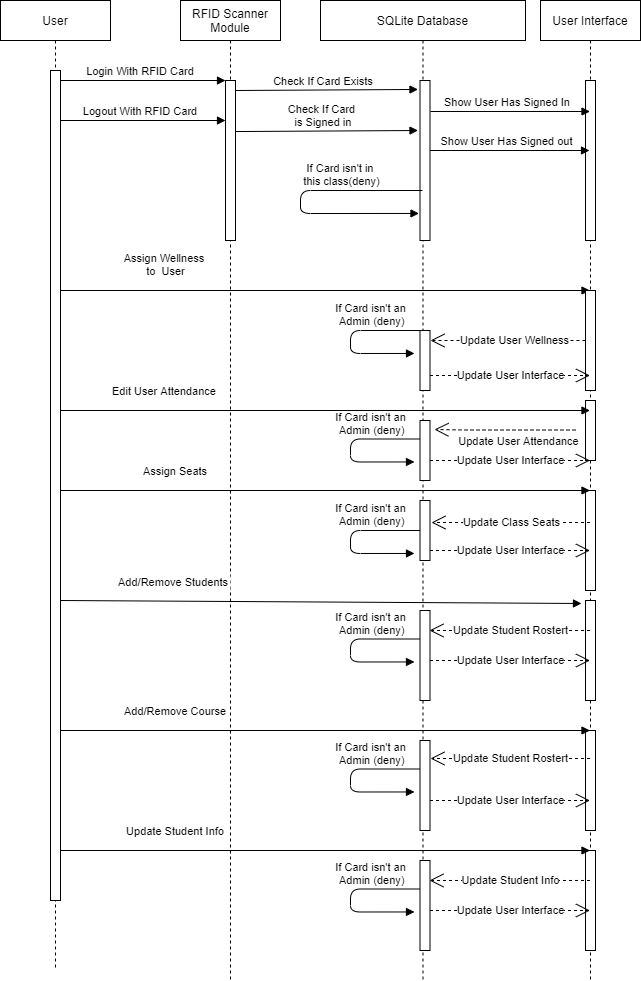

The diagram above was exported from draw.io. Its source (the exported page's mxGraphModel, read from the mxfile embedded in the PNG):
<mxGraphModel dx="685" dy="727" grid="1" gridSize="10" guides="1" tooltips="1" connect="1" arrows="1" fold="1" page="1" pageScale="1" pageWidth="850" pageHeight="1100" math="0" shadow="0">
  <root>
    <mxCell id="0" />
    <mxCell id="1" parent="0" />
    <mxCell id="3nuBFxr9cyL0pnOWT2aG-1" value="User" style="shape=umlLifeline;perimeter=lifelinePerimeter;container=1;collapsible=0;recursiveResize=0;rounded=0;shadow=0;strokeWidth=1;" parent="1" vertex="1">
      <mxGeometry x="120" y="80" width="110" height="970" as="geometry" />
    </mxCell>
    <mxCell id="3nuBFxr9cyL0pnOWT2aG-2" value="" style="points=[];perimeter=orthogonalPerimeter;rounded=0;shadow=0;strokeWidth=1;" parent="3nuBFxr9cyL0pnOWT2aG-1" vertex="1">
      <mxGeometry x="50" y="70" width="10" height="830" as="geometry" />
    </mxCell>
    <mxCell id="RM60HjFf2QnBervC0rXo-24" value="Assign Wellness&#10; to  User" style="verticalAlign=bottom;endArrow=block;shadow=0;strokeWidth=1;" edge="1" parent="3nuBFxr9cyL0pnOWT2aG-1" target="RM60HjFf2QnBervC0rXo-1">
      <mxGeometry x="-0.6083" y="10" relative="1" as="geometry">
        <mxPoint x="60" y="290" as="sourcePoint" />
        <mxPoint x="225" y="290" as="targetPoint" />
        <mxPoint as="offset" />
      </mxGeometry>
    </mxCell>
    <mxCell id="RM60HjFf2QnBervC0rXo-53" value="Logout With RFID Card" style="verticalAlign=bottom;endArrow=block;entryX=0;entryY=0;shadow=0;strokeWidth=1;" edge="1" parent="3nuBFxr9cyL0pnOWT2aG-1">
      <mxGeometry x="-0.0303" relative="1" as="geometry">
        <mxPoint x="60" y="120" as="sourcePoint" />
        <mxPoint x="225" y="120" as="targetPoint" />
        <mxPoint as="offset" />
      </mxGeometry>
    </mxCell>
    <mxCell id="3nuBFxr9cyL0pnOWT2aG-5" value="RFID Scanner&#10;Module" style="shape=umlLifeline;perimeter=lifelinePerimeter;container=1;collapsible=0;recursiveResize=0;rounded=0;shadow=0;strokeWidth=1;" parent="1" vertex="1">
      <mxGeometry x="300" y="80" width="100" height="980" as="geometry" />
    </mxCell>
    <mxCell id="3nuBFxr9cyL0pnOWT2aG-6" value="" style="points=[];perimeter=orthogonalPerimeter;rounded=0;shadow=0;strokeWidth=1;" parent="3nuBFxr9cyL0pnOWT2aG-5" vertex="1">
      <mxGeometry x="45" y="80" width="10" height="160" as="geometry" />
    </mxCell>
    <mxCell id="RM60HjFf2QnBervC0rXo-13" value="Check If Card Exists" style="verticalAlign=bottom;endArrow=block;entryX=-0.2;entryY=0.056;shadow=0;strokeWidth=1;entryDx=0;entryDy=0;entryPerimeter=0;" edge="1" parent="3nuBFxr9cyL0pnOWT2aG-5" target="RM60HjFf2QnBervC0rXo-8">
      <mxGeometry x="-0.0303" relative="1" as="geometry">
        <mxPoint x="55" y="90" as="sourcePoint" />
        <mxPoint x="220" y="90" as="targetPoint" />
        <mxPoint as="offset" />
      </mxGeometry>
    </mxCell>
    <mxCell id="RM60HjFf2QnBervC0rXo-57" value="Check If Card &#10;is Signed in" style="verticalAlign=bottom;endArrow=block;entryX=-0.2;entryY=0.056;shadow=0;strokeWidth=1;entryDx=0;entryDy=0;entryPerimeter=0;" edge="1" parent="3nuBFxr9cyL0pnOWT2aG-5">
      <mxGeometry x="-0.0303" relative="1" as="geometry">
        <mxPoint x="55" y="131.04" as="sourcePoint" />
        <mxPoint x="237.5" y="130.00000000000003" as="targetPoint" />
        <mxPoint as="offset" />
      </mxGeometry>
    </mxCell>
    <mxCell id="3nuBFxr9cyL0pnOWT2aG-8" value="Login With RFID Card" style="verticalAlign=bottom;endArrow=block;entryX=0;entryY=0;shadow=0;strokeWidth=1;" parent="1" source="3nuBFxr9cyL0pnOWT2aG-2" target="3nuBFxr9cyL0pnOWT2aG-6" edge="1">
      <mxGeometry x="-0.0303" relative="1" as="geometry">
        <mxPoint x="275" y="160" as="sourcePoint" />
        <mxPoint as="offset" />
      </mxGeometry>
    </mxCell>
    <mxCell id="RM60HjFf2QnBervC0rXo-1" value="User Interface" style="shape=umlLifeline;perimeter=lifelinePerimeter;container=1;collapsible=0;recursiveResize=0;rounded=0;shadow=0;strokeWidth=1;" vertex="1" parent="1">
      <mxGeometry x="660" y="80" width="100" height="980" as="geometry" />
    </mxCell>
    <mxCell id="RM60HjFf2QnBervC0rXo-2" value="" style="points=[];perimeter=orthogonalPerimeter;rounded=0;shadow=0;strokeWidth=1;" vertex="1" parent="RM60HjFf2QnBervC0rXo-1">
      <mxGeometry x="45" y="80" width="10" height="160" as="geometry" />
    </mxCell>
    <mxCell id="RM60HjFf2QnBervC0rXo-22" value="" style="points=[];perimeter=orthogonalPerimeter;rounded=0;shadow=0;strokeWidth=1;" vertex="1" parent="RM60HjFf2QnBervC0rXo-1">
      <mxGeometry x="45" y="290" width="10" height="100" as="geometry" />
    </mxCell>
    <mxCell id="RM60HjFf2QnBervC0rXo-25" value="Update User Wellness" style="endArrow=open;endSize=12;dashed=1;html=1;rounded=0;" edge="1" parent="RM60HjFf2QnBervC0rXo-1">
      <mxGeometry x="-0.0733" width="160" relative="1" as="geometry">
        <mxPoint x="45" y="340" as="sourcePoint" />
        <mxPoint x="-110" y="340" as="targetPoint" />
        <Array as="points">
          <mxPoint x="-64.5" y="340" />
        </Array>
        <mxPoint x="1" as="offset" />
      </mxGeometry>
    </mxCell>
    <mxCell id="RM60HjFf2QnBervC0rXo-29" value="" style="points=[];perimeter=orthogonalPerimeter;rounded=0;shadow=0;strokeWidth=1;" vertex="1" parent="RM60HjFf2QnBervC0rXo-1">
      <mxGeometry x="45" y="490" width="10" height="100" as="geometry" />
    </mxCell>
    <mxCell id="RM60HjFf2QnBervC0rXo-32" value="" style="points=[];perimeter=orthogonalPerimeter;rounded=0;shadow=0;strokeWidth=1;" vertex="1" parent="RM60HjFf2QnBervC0rXo-1">
      <mxGeometry x="45" y="400" width="10" height="60" as="geometry" />
    </mxCell>
    <mxCell id="RM60HjFf2QnBervC0rXo-34" value="Update User Attendance" style="endArrow=open;endSize=12;dashed=1;html=1;rounded=0;entryX=1.45;entryY=0.15;entryDx=0;entryDy=0;entryPerimeter=0;" edge="1" parent="RM60HjFf2QnBervC0rXo-1" target="RM60HjFf2QnBervC0rXo-33">
      <mxGeometry x="-0.1852" y="11" width="160" relative="1" as="geometry">
        <mxPoint x="35" y="429.5" as="sourcePoint" />
        <mxPoint x="-100" y="429.5" as="targetPoint" />
        <Array as="points">
          <mxPoint x="-74.5" y="429.5" />
        </Array>
        <mxPoint as="offset" />
      </mxGeometry>
    </mxCell>
    <mxCell id="RM60HjFf2QnBervC0rXo-43" value="" style="points=[];perimeter=orthogonalPerimeter;rounded=0;shadow=0;strokeWidth=1;" vertex="1" parent="RM60HjFf2QnBervC0rXo-1">
      <mxGeometry x="45" y="730" width="10" height="100" as="geometry" />
    </mxCell>
    <mxCell id="RM60HjFf2QnBervC0rXo-48" value="" style="points=[];perimeter=orthogonalPerimeter;rounded=0;shadow=0;strokeWidth=1;" vertex="1" parent="RM60HjFf2QnBervC0rXo-1">
      <mxGeometry x="45" y="850" width="10" height="100" as="geometry" />
    </mxCell>
    <mxCell id="RM60HjFf2QnBervC0rXo-35" value="" style="points=[];perimeter=orthogonalPerimeter;rounded=0;shadow=0;strokeWidth=1;" vertex="1" parent="RM60HjFf2QnBervC0rXo-1">
      <mxGeometry x="45" y="600" width="10" height="100" as="geometry" />
    </mxCell>
    <mxCell id="RM60HjFf2QnBervC0rXo-7" value="SQLite Database" style="shape=umlLifeline;perimeter=lifelinePerimeter;container=1;collapsible=0;recursiveResize=0;rounded=0;shadow=0;strokeWidth=1;" vertex="1" parent="1">
      <mxGeometry x="440" y="80" width="205" height="980" as="geometry" />
    </mxCell>
    <mxCell id="RM60HjFf2QnBervC0rXo-8" value="" style="points=[];perimeter=orthogonalPerimeter;rounded=0;shadow=0;strokeWidth=1;" vertex="1" parent="RM60HjFf2QnBervC0rXo-7">
      <mxGeometry x="99.5" y="80" width="10" height="160" as="geometry" />
    </mxCell>
    <mxCell id="RM60HjFf2QnBervC0rXo-15" value="Show User Has Signed In" style="verticalAlign=bottom;endArrow=block;shadow=0;strokeWidth=1;" edge="1" parent="RM60HjFf2QnBervC0rXo-7" target="RM60HjFf2QnBervC0rXo-1">
      <mxGeometry x="-0.0303" relative="1" as="geometry">
        <mxPoint x="110" y="111" as="sourcePoint" />
        <mxPoint x="190" y="111" as="targetPoint" />
        <mxPoint as="offset" />
      </mxGeometry>
    </mxCell>
    <mxCell id="RM60HjFf2QnBervC0rXo-16" value="If Card isn't in&#10; this class(deny)" style="verticalAlign=bottom;endArrow=block;shadow=0;strokeWidth=1;entryX=-0.1;entryY=0.831;entryDx=0;entryDy=0;entryPerimeter=0;" edge="1" parent="RM60HjFf2QnBervC0rXo-7" source="RM60HjFf2QnBervC0rXo-7" target="RM60HjFf2QnBervC0rXo-8">
      <mxGeometry x="-0.3674" relative="1" as="geometry">
        <mxPoint x="46" y="135.03999999999996" as="sourcePoint" />
        <mxPoint x="62" y="150" as="targetPoint" />
        <mxPoint x="1" as="offset" />
        <Array as="points">
          <mxPoint x="-20" y="190" />
          <mxPoint x="-20" y="213" />
        </Array>
      </mxGeometry>
    </mxCell>
    <mxCell id="RM60HjFf2QnBervC0rXo-23" value="" style="points=[];perimeter=orthogonalPerimeter;rounded=0;shadow=0;strokeWidth=1;" vertex="1" parent="RM60HjFf2QnBervC0rXo-7">
      <mxGeometry x="99.5" y="330" width="10" height="60" as="geometry" />
    </mxCell>
    <mxCell id="RM60HjFf2QnBervC0rXo-28" value="" style="points=[];perimeter=orthogonalPerimeter;rounded=0;shadow=0;strokeWidth=1;" vertex="1" parent="RM60HjFf2QnBervC0rXo-7">
      <mxGeometry x="99.5" y="500" width="10" height="60" as="geometry" />
    </mxCell>
    <mxCell id="RM60HjFf2QnBervC0rXo-30" value="Assign Seats" style="verticalAlign=bottom;endArrow=block;shadow=0;strokeWidth=1;" edge="1" parent="RM60HjFf2QnBervC0rXo-7" target="RM60HjFf2QnBervC0rXo-1">
      <mxGeometry x="-0.5647" y="10" relative="1" as="geometry">
        <mxPoint x="-260" y="490" as="sourcePoint" />
        <mxPoint x="199.5" y="490" as="targetPoint" />
        <mxPoint as="offset" />
      </mxGeometry>
    </mxCell>
    <mxCell id="RM60HjFf2QnBervC0rXo-33" value="" style="points=[];perimeter=orthogonalPerimeter;rounded=0;shadow=0;strokeWidth=1;" vertex="1" parent="RM60HjFf2QnBervC0rXo-7">
      <mxGeometry x="99.5" y="420" width="10" height="60" as="geometry" />
    </mxCell>
    <mxCell id="RM60HjFf2QnBervC0rXo-39" value="If Card isn't an&#10; Admin (deny)" style="verticalAlign=bottom;endArrow=block;shadow=0;strokeWidth=1;entryX=-0.1;entryY=0.831;entryDx=0;entryDy=0;entryPerimeter=0;" edge="1" parent="RM60HjFf2QnBervC0rXo-7">
      <mxGeometry x="-0.3674" relative="1" as="geometry">
        <mxPoint x="99.5" y="330" as="sourcePoint" />
        <mxPoint x="94" y="352.96000000000004" as="targetPoint" />
        <mxPoint x="1" as="offset" />
        <Array as="points">
          <mxPoint x="30" y="330" />
          <mxPoint x="30" y="353" />
        </Array>
      </mxGeometry>
    </mxCell>
    <mxCell id="RM60HjFf2QnBervC0rXo-40" value="If Card isn't an&#10; Admin (deny)" style="verticalAlign=bottom;endArrow=block;shadow=0;strokeWidth=1;entryX=-0.1;entryY=0.831;entryDx=0;entryDy=0;entryPerimeter=0;" edge="1" parent="RM60HjFf2QnBervC0rXo-7">
      <mxGeometry x="-0.3674" relative="1" as="geometry">
        <mxPoint x="99.5" y="438.5" as="sourcePoint" />
        <mxPoint x="94" y="461.46000000000004" as="targetPoint" />
        <mxPoint x="1" as="offset" />
        <Array as="points">
          <mxPoint x="30" y="438.5" />
          <mxPoint x="30" y="461.5" />
        </Array>
      </mxGeometry>
    </mxCell>
    <mxCell id="RM60HjFf2QnBervC0rXo-41" value="If Card isn't an&#10; Admin (deny)" style="verticalAlign=bottom;endArrow=block;shadow=0;strokeWidth=1;entryX=-0.1;entryY=0.831;entryDx=0;entryDy=0;entryPerimeter=0;" edge="1" parent="RM60HjFf2QnBervC0rXo-7">
      <mxGeometry x="-0.3674" relative="1" as="geometry">
        <mxPoint x="99.5" y="530" as="sourcePoint" />
        <mxPoint x="94" y="552.96" as="targetPoint" />
        <mxPoint x="1" as="offset" />
        <Array as="points">
          <mxPoint x="30" y="530" />
          <mxPoint x="30" y="553" />
        </Array>
      </mxGeometry>
    </mxCell>
    <mxCell id="RM60HjFf2QnBervC0rXo-44" value="" style="points=[];perimeter=orthogonalPerimeter;rounded=0;shadow=0;strokeWidth=1;" vertex="1" parent="RM60HjFf2QnBervC0rXo-7">
      <mxGeometry x="99.5" y="740" width="10" height="90" as="geometry" />
    </mxCell>
    <mxCell id="RM60HjFf2QnBervC0rXo-45" value="Add/Remove Course" style="verticalAlign=bottom;endArrow=block;shadow=0;strokeWidth=1;" edge="1" parent="RM60HjFf2QnBervC0rXo-7" target="RM60HjFf2QnBervC0rXo-1">
      <mxGeometry x="-0.5647" y="10" relative="1" as="geometry">
        <mxPoint x="-260" y="730" as="sourcePoint" />
        <mxPoint x="199.5" y="730" as="targetPoint" />
        <mxPoint as="offset" />
      </mxGeometry>
    </mxCell>
    <mxCell id="RM60HjFf2QnBervC0rXo-47" value="If Card isn't an&#10; Admin (deny)" style="verticalAlign=bottom;endArrow=block;shadow=0;strokeWidth=1;entryX=-0.1;entryY=0.831;entryDx=0;entryDy=0;entryPerimeter=0;" edge="1" parent="RM60HjFf2QnBervC0rXo-7">
      <mxGeometry x="-0.3674" relative="1" as="geometry">
        <mxPoint x="99.5" y="768.5" as="sourcePoint" />
        <mxPoint x="94" y="791.46" as="targetPoint" />
        <mxPoint x="1" as="offset" />
        <Array as="points">
          <mxPoint x="30" y="768.5" />
          <mxPoint x="30" y="791.5" />
        </Array>
      </mxGeometry>
    </mxCell>
    <mxCell id="RM60HjFf2QnBervC0rXo-49" value="" style="points=[];perimeter=orthogonalPerimeter;rounded=0;shadow=0;strokeWidth=1;" vertex="1" parent="RM60HjFf2QnBervC0rXo-7">
      <mxGeometry x="99.5" y="860" width="10" height="90" as="geometry" />
    </mxCell>
    <mxCell id="RM60HjFf2QnBervC0rXo-50" value="Update Student Info" style="verticalAlign=bottom;endArrow=block;shadow=0;strokeWidth=1;" edge="1" parent="RM60HjFf2QnBervC0rXo-7" target="RM60HjFf2QnBervC0rXo-1">
      <mxGeometry x="-0.5647" y="10" relative="1" as="geometry">
        <mxPoint x="-260" y="850" as="sourcePoint" />
        <mxPoint x="199.5" y="850" as="targetPoint" />
        <mxPoint as="offset" />
      </mxGeometry>
    </mxCell>
    <mxCell id="RM60HjFf2QnBervC0rXo-52" value="If Card isn't an&#10; Admin (deny)" style="verticalAlign=bottom;endArrow=block;shadow=0;strokeWidth=1;entryX=-0.1;entryY=0.831;entryDx=0;entryDy=0;entryPerimeter=0;" edge="1" parent="RM60HjFf2QnBervC0rXo-7">
      <mxGeometry x="-0.3674" relative="1" as="geometry">
        <mxPoint x="99.5" y="888.5" as="sourcePoint" />
        <mxPoint x="94" y="911.46" as="targetPoint" />
        <mxPoint x="1" as="offset" />
        <Array as="points">
          <mxPoint x="30" y="888.5" />
          <mxPoint x="30" y="911.5" />
        </Array>
      </mxGeometry>
    </mxCell>
    <mxCell id="RM60HjFf2QnBervC0rXo-58" value="Show User Has Signed out" style="verticalAlign=bottom;endArrow=block;shadow=0;strokeWidth=1;" edge="1" parent="RM60HjFf2QnBervC0rXo-7">
      <mxGeometry x="-0.0303" relative="1" as="geometry">
        <mxPoint x="109.5" y="150" as="sourcePoint" />
        <mxPoint x="269" y="150" as="targetPoint" />
        <mxPoint as="offset" />
      </mxGeometry>
    </mxCell>
    <mxCell id="RM60HjFf2QnBervC0rXo-60" value="Update User Interface" style="endArrow=open;endSize=12;dashed=1;html=1;rounded=0;" edge="1" parent="RM60HjFf2QnBervC0rXo-7" target="RM60HjFf2QnBervC0rXo-1">
      <mxGeometry width="160" relative="1" as="geometry">
        <mxPoint x="109.5" y="375" as="sourcePoint" />
        <mxPoint x="169.5" y="345" as="targetPoint" />
        <Array as="points">
          <mxPoint x="200" y="375" />
        </Array>
      </mxGeometry>
    </mxCell>
    <mxCell id="RM60HjFf2QnBervC0rXo-61" value="Update User Interface" style="endArrow=open;endSize=12;dashed=1;html=1;rounded=0;" edge="1" parent="RM60HjFf2QnBervC0rXo-7">
      <mxGeometry width="160" relative="1" as="geometry">
        <mxPoint x="109.5" y="460" as="sourcePoint" />
        <mxPoint x="269.5" y="460" as="targetPoint" />
        <Array as="points">
          <mxPoint x="200" y="460" />
        </Array>
      </mxGeometry>
    </mxCell>
    <mxCell id="RM60HjFf2QnBervC0rXo-62" value="Update User Interface" style="endArrow=open;endSize=12;dashed=1;html=1;rounded=0;" edge="1" parent="RM60HjFf2QnBervC0rXo-7">
      <mxGeometry width="160" relative="1" as="geometry">
        <mxPoint x="109.5" y="550" as="sourcePoint" />
        <mxPoint x="269.5" y="550" as="targetPoint" />
        <Array as="points">
          <mxPoint x="200" y="550" />
        </Array>
      </mxGeometry>
    </mxCell>
    <mxCell id="RM60HjFf2QnBervC0rXo-63" value="Update User Interface" style="endArrow=open;endSize=12;dashed=1;html=1;rounded=0;" edge="1" parent="RM60HjFf2QnBervC0rXo-7">
      <mxGeometry width="160" relative="1" as="geometry">
        <mxPoint x="109.5" y="660" as="sourcePoint" />
        <mxPoint x="269.5" y="660" as="targetPoint" />
        <Array as="points">
          <mxPoint x="200" y="660" />
        </Array>
      </mxGeometry>
    </mxCell>
    <mxCell id="RM60HjFf2QnBervC0rXo-64" value="Update User Interface" style="endArrow=open;endSize=12;dashed=1;html=1;rounded=0;" edge="1" parent="RM60HjFf2QnBervC0rXo-7">
      <mxGeometry width="160" relative="1" as="geometry">
        <mxPoint x="109.5" y="800" as="sourcePoint" />
        <mxPoint x="269.5" y="800" as="targetPoint" />
        <Array as="points">
          <mxPoint x="200" y="800" />
        </Array>
      </mxGeometry>
    </mxCell>
    <mxCell id="RM60HjFf2QnBervC0rXo-65" value="Update User Interface" style="endArrow=open;endSize=12;dashed=1;html=1;rounded=0;" edge="1" parent="RM60HjFf2QnBervC0rXo-7">
      <mxGeometry width="160" relative="1" as="geometry">
        <mxPoint x="109.5" y="910" as="sourcePoint" />
        <mxPoint x="269.5" y="910" as="targetPoint" />
        <Array as="points">
          <mxPoint x="200" y="910" />
        </Array>
      </mxGeometry>
    </mxCell>
    <mxCell id="RM60HjFf2QnBervC0rXo-27" value="Update Class Seats" style="endArrow=open;endSize=12;dashed=1;html=1;rounded=0;entryX=1.15;entryY=0.367;entryDx=0;entryDy=0;entryPerimeter=0;" edge="1" parent="1" source="RM60HjFf2QnBervC0rXo-1" target="RM60HjFf2QnBervC0rXo-28">
      <mxGeometry width="160" relative="1" as="geometry">
        <mxPoint x="630" y="600" as="sourcePoint" />
        <mxPoint x="560" y="600" as="targetPoint" />
      </mxGeometry>
    </mxCell>
    <mxCell id="RM60HjFf2QnBervC0rXo-26" value="Edit User Attendance" style="verticalAlign=bottom;endArrow=block;shadow=0;strokeWidth=1;" edge="1" parent="1" target="RM60HjFf2QnBervC0rXo-1">
      <mxGeometry x="-0.6083" y="10" relative="1" as="geometry">
        <mxPoint x="180" y="490" as="sourcePoint" />
        <mxPoint x="639.5" y="490" as="targetPoint" />
        <mxPoint as="offset" />
      </mxGeometry>
    </mxCell>
    <mxCell id="RM60HjFf2QnBervC0rXo-36" value="" style="points=[];perimeter=orthogonalPerimeter;rounded=0;shadow=0;strokeWidth=1;" vertex="1" parent="1">
      <mxGeometry x="539.5" y="690" width="10" height="90" as="geometry" />
    </mxCell>
    <mxCell id="RM60HjFf2QnBervC0rXo-37" value="Add/Remove Students" style="verticalAlign=bottom;endArrow=block;shadow=0;strokeWidth=1;entryX=-0.4;entryY=0.03;entryDx=0;entryDy=0;entryPerimeter=0;" edge="1" parent="1" target="RM60HjFf2QnBervC0rXo-35">
      <mxGeometry x="-0.5647" y="10" relative="1" as="geometry">
        <mxPoint x="180" y="680" as="sourcePoint" />
        <mxPoint x="639.5" y="680" as="targetPoint" />
        <mxPoint as="offset" />
      </mxGeometry>
    </mxCell>
    <mxCell id="RM60HjFf2QnBervC0rXo-38" value="Update Student Rostert" style="endArrow=open;endSize=12;dashed=1;html=1;rounded=0;entryX=0.95;entryY=0.222;entryDx=0;entryDy=0;entryPerimeter=0;" edge="1" parent="1" source="RM60HjFf2QnBervC0rXo-1" target="RM60HjFf2QnBervC0rXo-36">
      <mxGeometry width="160" relative="1" as="geometry">
        <mxPoint x="630" y="710" as="sourcePoint" />
        <mxPoint x="560" y="710" as="targetPoint" />
      </mxGeometry>
    </mxCell>
    <mxCell id="RM60HjFf2QnBervC0rXo-42" value="If Card isn't an&#10; Admin (deny)" style="verticalAlign=bottom;endArrow=block;shadow=0;strokeWidth=1;entryX=-0.1;entryY=0.831;entryDx=0;entryDy=0;entryPerimeter=0;" edge="1" parent="1">
      <mxGeometry x="-0.3674" relative="1" as="geometry">
        <mxPoint x="539.5" y="718.5" as="sourcePoint" />
        <mxPoint x="534" y="741.46" as="targetPoint" />
        <mxPoint x="1" as="offset" />
        <Array as="points">
          <mxPoint x="470" y="718.5" />
          <mxPoint x="470" y="741.5" />
        </Array>
      </mxGeometry>
    </mxCell>
    <mxCell id="RM60HjFf2QnBervC0rXo-46" value="Update Student Rostert" style="endArrow=open;endSize=12;dashed=1;html=1;rounded=0;entryX=1.05;entryY=0.2;entryDx=0;entryDy=0;entryPerimeter=0;" edge="1" parent="1" source="RM60HjFf2QnBervC0rXo-1" target="RM60HjFf2QnBervC0rXo-44">
      <mxGeometry width="160" relative="1" as="geometry">
        <mxPoint x="630" y="840" as="sourcePoint" />
        <mxPoint x="560" y="840" as="targetPoint" />
      </mxGeometry>
    </mxCell>
    <mxCell id="RM60HjFf2QnBervC0rXo-51" value="Update Student Info" style="endArrow=open;endSize=12;dashed=1;html=1;rounded=0;entryX=0.95;entryY=0.222;entryDx=0;entryDy=0;entryPerimeter=0;" edge="1" parent="1" source="RM60HjFf2QnBervC0rXo-1" target="RM60HjFf2QnBervC0rXo-49">
      <mxGeometry width="160" relative="1" as="geometry">
        <mxPoint x="630" y="960" as="sourcePoint" />
        <mxPoint x="560" y="960" as="targetPoint" />
      </mxGeometry>
    </mxCell>
  </root>
</mxGraphModel>